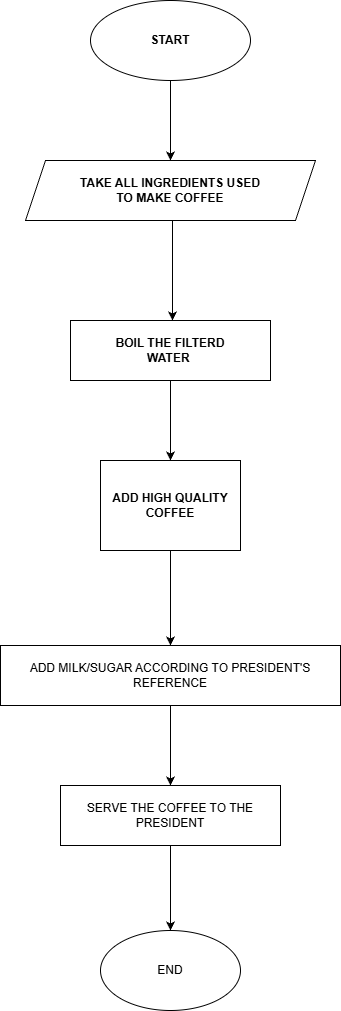

The diagram above was exported from draw.io. Its source (the exported page's mxGraphModel, read from the mxfile embedded in the PNG):
<mxGraphModel dx="1426" dy="777" grid="1" gridSize="10" guides="1" tooltips="1" connect="1" arrows="1" fold="1" page="1" pageScale="1" pageWidth="850" pageHeight="1100" math="0" shadow="0">
  <root>
    <mxCell id="0" />
    <mxCell id="1" parent="0" />
    <mxCell id="iE4YjnCVLTS0cSiL7Eh1-1" value="" style="ellipse;whiteSpace=wrap;html=1;" vertex="1" parent="1">
      <mxGeometry x="320" y="40" width="160" height="80" as="geometry" />
    </mxCell>
    <mxCell id="iE4YjnCVLTS0cSiL7Eh1-3" style="edgeStyle=orthogonalEdgeStyle;rounded=0;orthogonalLoop=1;jettySize=auto;html=1;exitX=0.5;exitY=1;exitDx=0;exitDy=0;" edge="1" parent="1">
      <mxGeometry relative="1" as="geometry">
        <mxPoint x="400" y="200" as="targetPoint" />
        <mxPoint x="400" y="120" as="sourcePoint" />
      </mxGeometry>
    </mxCell>
    <mxCell id="iE4YjnCVLTS0cSiL7Eh1-9" style="edgeStyle=orthogonalEdgeStyle;rounded=0;orthogonalLoop=1;jettySize=auto;html=1;exitX=0.5;exitY=1;exitDx=0;exitDy=0;" edge="1" parent="1">
      <mxGeometry relative="1" as="geometry">
        <mxPoint x="402" y="360" as="targetPoint" />
        <mxPoint x="402" y="250" as="sourcePoint" />
      </mxGeometry>
    </mxCell>
    <mxCell id="iE4YjnCVLTS0cSiL7Eh1-4" value="" style="shape=parallelogram;perimeter=parallelogramPerimeter;whiteSpace=wrap;html=1;fixedSize=1;" vertex="1" parent="1">
      <mxGeometry x="255" y="200" width="290" height="60" as="geometry" />
    </mxCell>
    <mxCell id="iE4YjnCVLTS0cSiL7Eh1-7" value="TAKE ALL INGREDIENTS USED TO MAKE COFFEE" style="text;html=1;whiteSpace=wrap;strokeColor=none;fillColor=none;align=center;verticalAlign=middle;rounded=0;fontStyle=1" vertex="1" parent="1">
      <mxGeometry x="300" y="215" width="200" height="30" as="geometry" />
    </mxCell>
    <mxCell id="iE4YjnCVLTS0cSiL7Eh1-8" value="START" style="text;html=1;whiteSpace=wrap;strokeColor=none;fillColor=none;align=center;verticalAlign=middle;rounded=0;fontStyle=1" vertex="1" parent="1">
      <mxGeometry x="370" y="65" width="60" height="30" as="geometry" />
    </mxCell>
    <mxCell id="iE4YjnCVLTS0cSiL7Eh1-19" value="" style="edgeStyle=orthogonalEdgeStyle;rounded=0;orthogonalLoop=1;jettySize=auto;html=1;" edge="1" parent="1" source="iE4YjnCVLTS0cSiL7Eh1-10" target="iE4YjnCVLTS0cSiL7Eh1-18">
      <mxGeometry relative="1" as="geometry" />
    </mxCell>
    <mxCell id="iE4YjnCVLTS0cSiL7Eh1-10" value="" style="rounded=0;whiteSpace=wrap;html=1;" vertex="1" parent="1">
      <mxGeometry x="300" y="360" width="200" height="60" as="geometry" />
    </mxCell>
    <mxCell id="iE4YjnCVLTS0cSiL7Eh1-11" value="BOIL THE FILTERD WATER&amp;nbsp;" style="text;html=1;whiteSpace=wrap;strokeColor=none;fillColor=none;align=center;verticalAlign=middle;rounded=0;fontStyle=1" vertex="1" parent="1">
      <mxGeometry x="340" y="375" width="120" height="30" as="geometry" />
    </mxCell>
    <mxCell id="iE4YjnCVLTS0cSiL7Eh1-21" value="" style="edgeStyle=orthogonalEdgeStyle;rounded=0;orthogonalLoop=1;jettySize=auto;html=1;" edge="1" parent="1" source="iE4YjnCVLTS0cSiL7Eh1-18" target="iE4YjnCVLTS0cSiL7Eh1-20">
      <mxGeometry relative="1" as="geometry" />
    </mxCell>
    <mxCell id="iE4YjnCVLTS0cSiL7Eh1-18" value="&lt;b&gt;ADD HIGH QUALITY COFFEE&lt;/b&gt;" style="whiteSpace=wrap;html=1;rounded=0;" vertex="1" parent="1">
      <mxGeometry x="330" y="500" width="140" height="90" as="geometry" />
    </mxCell>
    <mxCell id="iE4YjnCVLTS0cSiL7Eh1-23" value="" style="edgeStyle=orthogonalEdgeStyle;rounded=0;orthogonalLoop=1;jettySize=auto;html=1;" edge="1" parent="1" source="iE4YjnCVLTS0cSiL7Eh1-20" target="iE4YjnCVLTS0cSiL7Eh1-22">
      <mxGeometry relative="1" as="geometry" />
    </mxCell>
    <mxCell id="iE4YjnCVLTS0cSiL7Eh1-20" value="ADD MILK/SUGAR ACCORDING TO PRESIDENT'S REFERENCE" style="whiteSpace=wrap;html=1;rounded=0;" vertex="1" parent="1">
      <mxGeometry x="230" y="685" width="340" height="60" as="geometry" />
    </mxCell>
    <mxCell id="iE4YjnCVLTS0cSiL7Eh1-26" style="edgeStyle=orthogonalEdgeStyle;rounded=0;orthogonalLoop=1;jettySize=auto;html=1;entryX=0.5;entryY=0;entryDx=0;entryDy=0;" edge="1" parent="1" source="iE4YjnCVLTS0cSiL7Eh1-22" target="iE4YjnCVLTS0cSiL7Eh1-24">
      <mxGeometry relative="1" as="geometry" />
    </mxCell>
    <mxCell id="iE4YjnCVLTS0cSiL7Eh1-22" value="SERVE THE COFFEE TO THE PRESIDENT" style="whiteSpace=wrap;html=1;rounded=0;" vertex="1" parent="1">
      <mxGeometry x="290" y="825" width="220" height="60" as="geometry" />
    </mxCell>
    <mxCell id="iE4YjnCVLTS0cSiL7Eh1-24" value="END" style="ellipse;whiteSpace=wrap;html=1;" vertex="1" parent="1">
      <mxGeometry x="330" y="970" width="140" height="80" as="geometry" />
    </mxCell>
  </root>
</mxGraphModel>